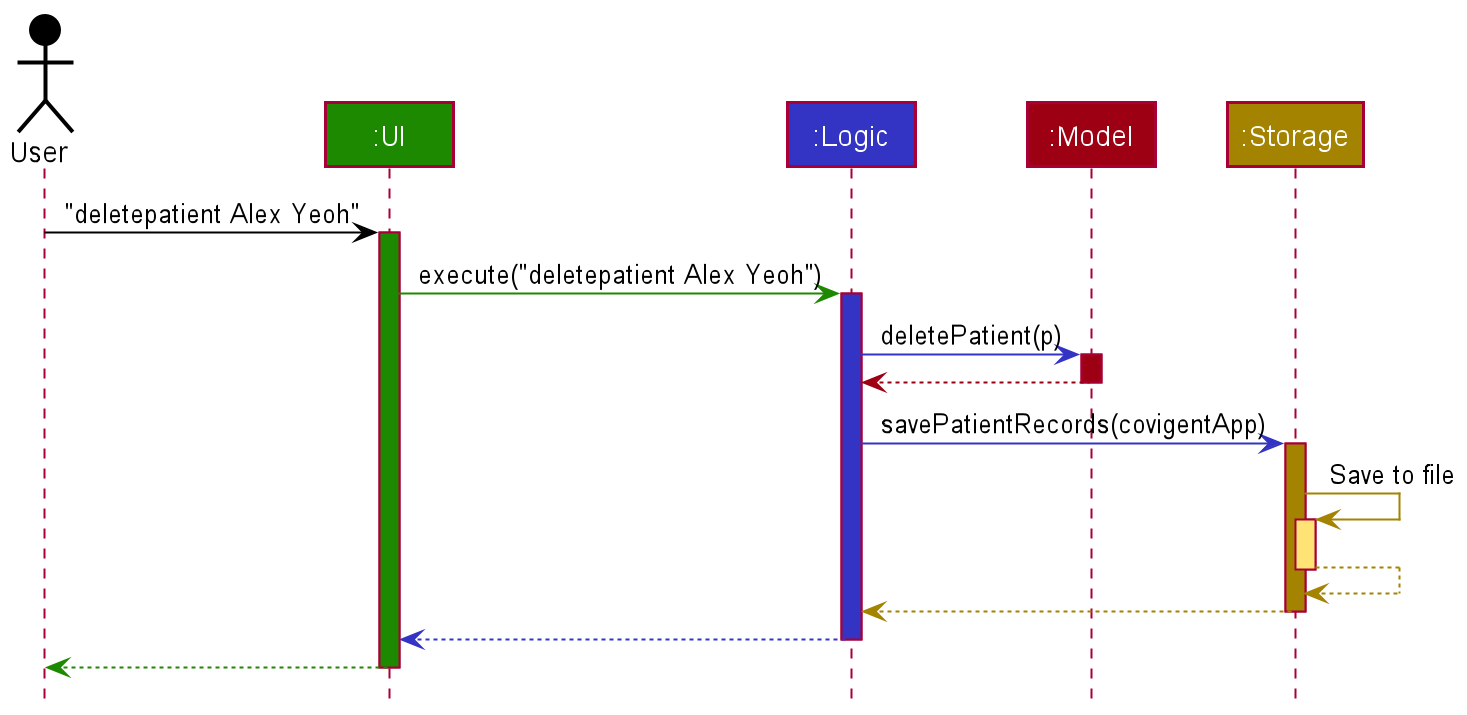

The diagram above was rendered by PlantUML. Its source (embedded in the PNG):
@startuml
!include style.puml

Actor User as user USER_COLOR
Participant ":UI" as ui UI_COLOR
Participant ":Logic" as logic LOGIC_COLOR
Participant ":Model" as model MODEL_COLOR
Participant ":Storage" as storage STORAGE_COLOR

user -[USER_COLOR]> ui : "deletepatient Alex Yeoh"
activate ui UI_COLOR

ui -[UI_COLOR]> logic : execute("deletepatient Alex Yeoh")
activate logic LOGIC_COLOR

logic -[LOGIC_COLOR]> model : deletePatient(p)
activate model MODEL_COLOR

model -[MODEL_COLOR]-> logic
deactivate model

logic -[LOGIC_COLOR]> storage : savePatientRecords(covigentApp)
activate storage STORAGE_COLOR

storage -[STORAGE_COLOR]> storage : Save to file
activate storage STORAGE_COLOR_T1
storage --[STORAGE_COLOR]> storage
deactivate storage

storage --[STORAGE_COLOR]> logic
deactivate storage

logic --[LOGIC_COLOR]> ui
deactivate logic

ui--[UI_COLOR]> user
deactivate ui
@enduml